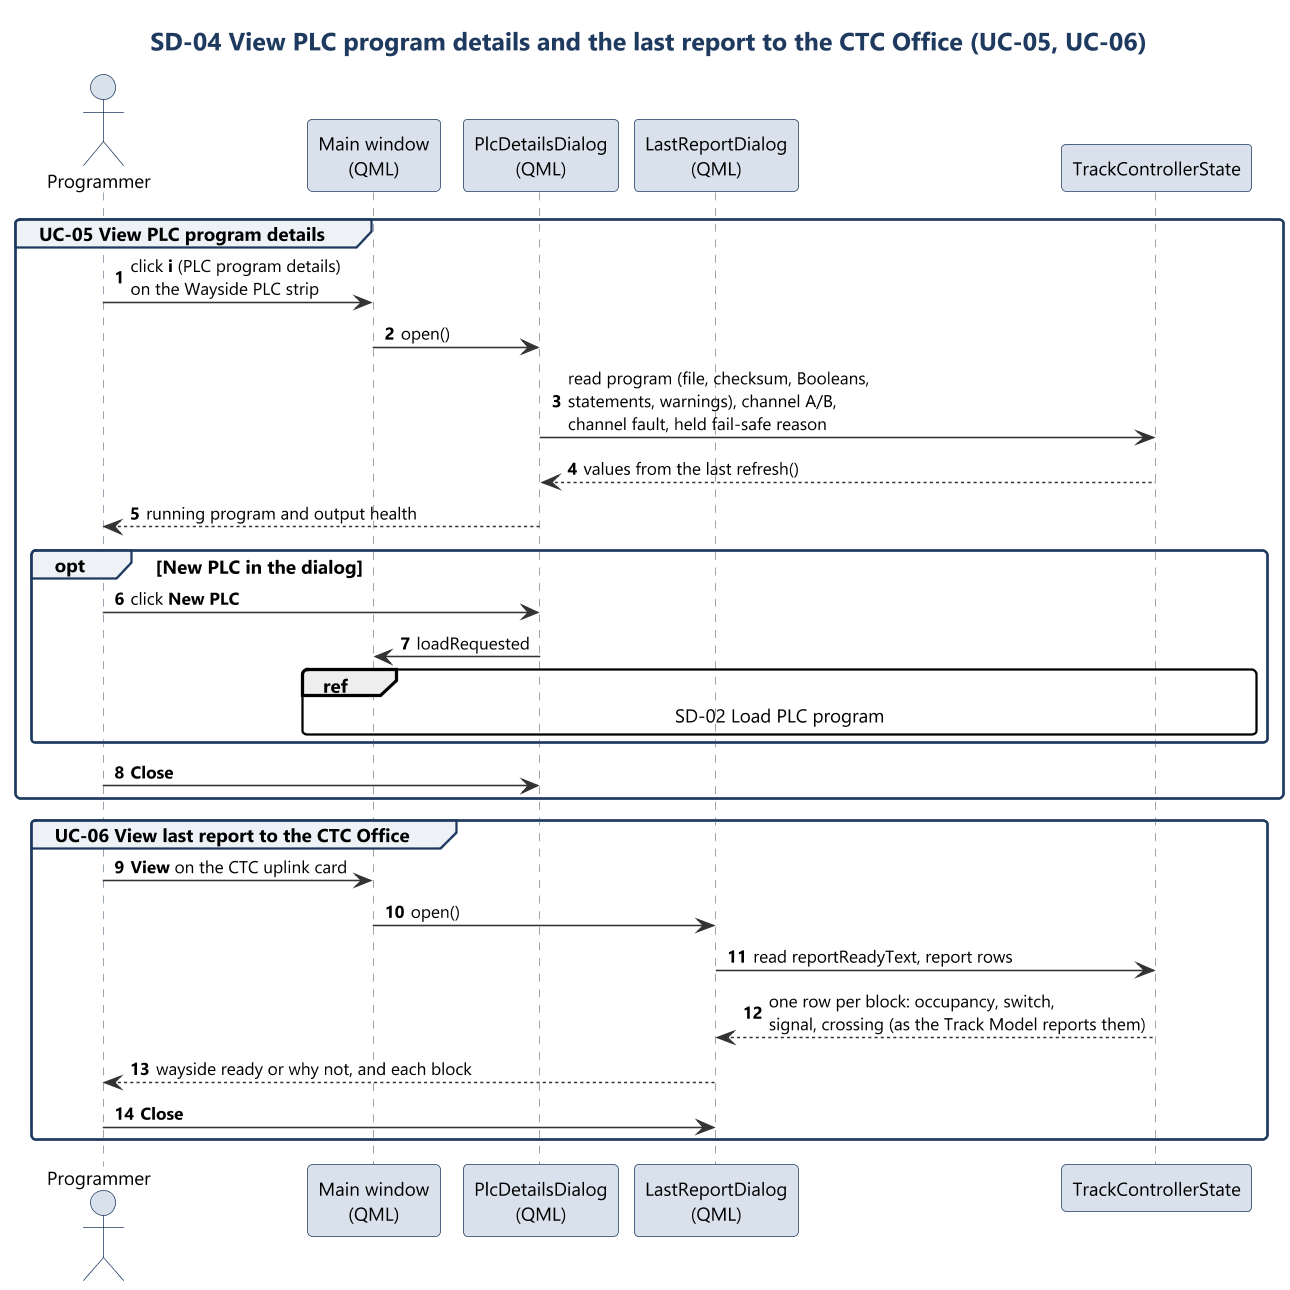

The diagram above was rendered by PlantUML. Its source (embedded in the PNG):
@startuml sd04_details_and_report
!include ../style.iuml
title SD-04 View PLC program details and the last report to the CTC Office (UC-05, UC-06)
autonumber

actor Programmer as P
participant "Main window\n(QML)" as QML
participant "PlcDetailsDialog\n(QML)" as Details
participant "LastReportDialog\n(QML)" as Report
participant "TrackControllerState" as State

group UC-05 View PLC program details
  P -> QML : click **i** (PLC program details)\non the Wayside PLC strip
  QML -> Details : open()
  Details -> State : read program (file, checksum, Booleans,\nstatements, warnings), channel A/B,\nchannel fault, held fail-safe reason
  State --> Details : values from the last refresh()
  Details --> P : running program and output health
  opt **New PLC** in the dialog
    P -> Details : click **New PLC**
    Details -> QML : loadRequested
    ref over QML, State : SD-02 Load PLC program
  end
  P -> Details : **Close**
end

group UC-06 View last report to the CTC Office
  P -> QML : **View** on the CTC uplink card
  QML -> Report : open()
  Report -> State : read reportReadyText, report rows
  State --> Report : one row per block: occupancy, switch,\nsignal, crossing (as the Track Model reports them)
  Report --> P : wayside ready or why not, and each block
  P -> Report : **Close**
end
@enduml